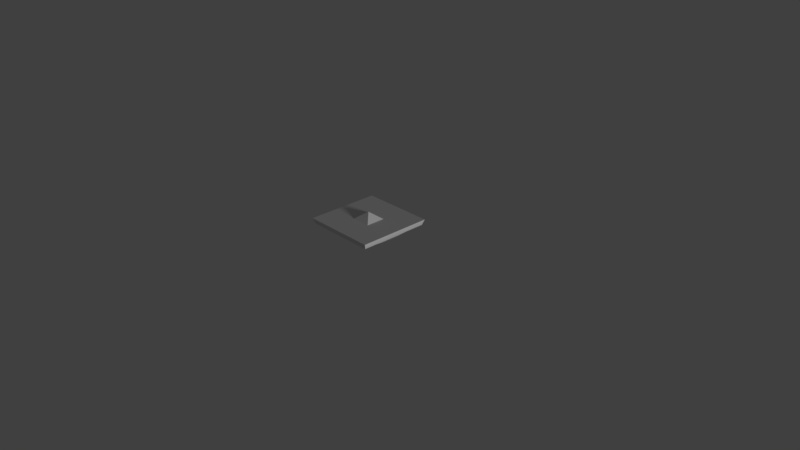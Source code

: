 # Source: GC_friction_pad.blend  (saved by Blender 2.79.0; exported with 4.5.12 LTS)
import bpy
from mathutils import Matrix  # noqa: F401  (used for matrix-valued properties, if any)

bpy.ops.wm.read_factory_settings(use_empty=True)
scene = bpy.context.scene
scene.name = 'Scene'

# ---- collections
col_collection_1 = bpy.data.collections.new('Collection 1'); scene.collection.children.link(col_collection_1)

# ---- materials (node trees are filled in below, after node groups)
mat_material = bpy.data.materials.new('Material')
mat_material.alpha_threshold = 0.0
mat_material.use_transparent_shadow = False
mat_material.roughness = 0.5
mat_material.line_color = (0.0, 0.0, 0.0, 1.0)

# ---- material node trees

# ---- world
world_world = bpy.data.worlds.new('World'); scene.world = world_world
world_world.color = (0.05088, 0.05088, 0.05088)
world_world.use_sun_shadow = False
world_world.sun_shadow_jitter_overblur = 0.0
world_world.cycles.sampling_method = 'MANUAL'

# ---- cameras
cam_camera = bpy.data.cameras.new('Camera')
cam_camera.clip_end = 100.0
cam_camera.lens = 35.0
cam_camera.sensor_width = 32.0
cam_camera.sensor_height = 18.0
cam_camera.ortho_scale = 7.314
cam_camera.dof.focus_distance = 0.0
cam_camera.dof.aperture_fstop = 128.0

# ---- lights
light_hemi = bpy.data.lights.new('Hemi', 'SUN')
light_hemi.transmission_factor = 0.0
light_hemi.angle = 0.1993
light_hemi.energy = 1.0
light_hemi.shadow_buffer_clip_start = 0.5
light_hemi.shadow_soft_size = 0.1
light_hemi.shadow_cascade_max_distance = 1000.0

# ---- meshes
me_m_bf_block_faired_111_instance_001 = bpy.data.meshes.new('m_BF_Block_Faired_111 Instance.001')
me_m_bf_block_faired_111_instance_001.from_pydata([(-9.632e-07, 0.6, 1.502e-07), (0.132, 0.5, 0.132), (0.132, 0.5, -0.132), (-0.132, 0.5, 0.132), (-0.132, 0.5, -0.132), (0.475, 0.425, -0.475), (0.475, 0.425, 0.475), (-0.475, 0.425, 0.475), (-0.475, 0.425, -0.475), (0.5, 0.5, -0.5), (0.5, 0.5, 0.5), (-0.5, 0.5, 0.5), (-0.5, 0.5, -0.5), (0.4, 0.4, -0.4), (0.4, 0.4, 0.4), (-0.4, 0.4, 0.4), (-0.4, 0.4, -0.4), (0.2, 0.3, -0.2), (0.2, 0.3, 0.2), (-0.2, 0.3, -0.2), (-0.2, 0.3, 0.2), (-0.4375, 0.4125, 0.4375), (0.4375, 0.4125, 0.4375), (0.4375, 0.4125, -0.4375), (-0.4375, 0.4125, -0.4375), (0.406, 0.368, -0.134), (0.406, 0.368, 0.134), (0.134, 0.368, -0.406), (-0.134, 0.368, -0.406), (0.134, 0.368, 0.406), (-0.134, 0.368, 0.406), (-0.406, 0.368, 0.134), (-0.406, 0.368, -0.134), (0.2028, 0.2846, -0.06697), (0.2028, 0.2846, 0.06697), (0.06697, 0.2846, -0.2028), (-0.06697, 0.2846, -0.2028), (0.06697, 0.2846, 0.2028), (-0.06697, 0.2846, 0.2028), (-0.2028, 0.2846, 0.06697), (-0.2028, 0.2846, -0.06697), (-0.333, 0.3682, 0.333), (-0.2671, 0.3312, 0.2671), (0.2671, 0.3312, 0.2671), (0.333, 0.3682, 0.333), (0.2671, 0.3312, -0.2671), (0.333, 0.3682, -0.333), (-0.333, 0.3682, -0.333), (-0.2671, 0.3312, -0.2671), (-0.1114, 0.343, -0.3374), (-0.08963, 0.3093, -0.2715), (0.1114, 0.343, -0.3374), (0.08963, 0.3093, -0.2715), (-0.3374, 0.343, 0.1114), (-0.2715, 0.3093, 0.08963), (-0.3374, 0.343, -0.1114), (-0.2715, 0.3093, -0.08963), (0.3374, 0.343, -0.1114), (0.2715, 0.3093, -0.08963), (0.3374, 0.343, 0.1114), (0.2715, 0.3093, 0.08963), (0.06792, 0.2684, -0.06795), (-0.06792, 0.2684, -0.06795), (0.06792, 0.2684, 0.06795), (-0.06792, 0.2684, 0.06795), (0.1114, 0.343, 0.3374), (0.08963, 0.3093, 0.2715), (-0.1114, 0.343, 0.3374), (-0.08963, 0.3093, 0.2715)], [], [(0, 1, 2), (1, 0, 3), (0, 4, 3), (4, 0, 2), (14, 22, 29), (9, 12, 11, 10), (5, 9, 10, 6), (6, 10, 11, 7), (7, 11, 12, 8), (9, 5, 8, 12), (68, 42, 20, 38), (16, 24, 28), (13, 23, 25), (15, 21, 31), (64, 38, 20, 39), (60, 43, 18, 34), (56, 48, 19, 40), (52, 45, 17, 35), (7, 8, 24, 21), (5, 6, 22, 23), (8, 5, 23, 24), (6, 7, 21, 22), (48, 50, 36, 19), (50, 52, 35, 36), (16, 28, 49, 47), (47, 49, 50, 48), (28, 27, 51, 49), (49, 51, 52, 50), (27, 13, 46, 51), (51, 46, 45, 52), (42, 54, 39, 20), (54, 56, 40, 39), (15, 31, 53, 41), (41, 53, 54, 42), (31, 32, 55, 53), (53, 55, 56, 54), (32, 16, 47, 55), (55, 47, 48, 56), (45, 58, 33, 17), (58, 60, 34, 33), (13, 25, 57, 46), (46, 57, 58, 45), (25, 26, 59, 57), (57, 59, 60, 58), (26, 14, 44, 59), (59, 44, 43, 60), (36, 62, 40, 19), (62, 64, 39, 40), (17, 33, 61, 35), (35, 61, 62, 36), (33, 34, 63, 61), (61, 63, 64, 62), (34, 18, 37, 63), (63, 37, 38, 64), (24, 16, 32), (21, 24, 32, 31), (22, 14, 26), (23, 22, 26, 25), (23, 13, 27), (24, 23, 27, 28), (43, 66, 37, 18), (66, 68, 38, 37), (14, 29, 65, 44), (44, 65, 66, 43), (29, 30, 67, 65), (65, 67, 68, 66), (30, 15, 41, 67), (67, 41, 42, 68), (21, 15, 30), (22, 21, 30, 29)])
me_m_bf_block_faired_111_instance_001.polygons.foreach_set('use_smooth', [0, 0, 0, 0, 1, 1, 1, 1, 1, 1, 1, 1, 1, 1, 1, 1, 1, 1, 1, 1, 1, 1, 1, 1, 1, 1, 1, 1, 1, 1, 1, 1, 1, 1, 1, 1, 1, 1, 1, 1, 1, 1, 1, 1, 1, 1, 1, 1, 1, 1, 1, 1, 1, 1, 1, 1, 1, 1, 1, 1, 1, 1, 1, 1, 1, 1, 1, 1, 1, 1])
_k = set([(5, 9), (5, 23), (6, 10), (6, 22), (7, 11), (7, 21), (8, 12), (8, 24), (9, 10), (9, 12), (10, 11), (11, 12), (21, 22), (21, 24), (21, 30), (21, 31), (22, 23), (22, 26), (22, 29), (23, 24), (23, 25), (23, 27), (24, 28), (24, 32)])
me_m_bf_block_faired_111_instance_001.attributes.new('sharp_edge', 'BOOLEAN', 'EDGE').data.foreach_set('value', [ (min(e.vertices), max(e.vertices)) in _k for e in me_m_bf_block_faired_111_instance_001.edges])
_uv = me_m_bf_block_faired_111_instance_001.uv_layers.new(name='UVMap')
_uv.uv.foreach_set('vector', [0.416, 0.8342, 0.4526, 0.8708, 0.4526, 0.7977, 0.4526, 0.8708, 0.416, 0.8342, 0.3795, 0.8708, 0.416, 0.8342, 0.3795, 0.7977, 0.3795, 0.8708, 0.3795, 0.7977, 0.416, 0.8342, 0.4526, 0.7977, 0.8861, 0.2631, 0.9889, 0.2631, 0.9889, 0.3658, 0.3476, 0.9375, 0.2696, 0.9375, 0.2696, 0.8594, 0.3476, 0.8594, 0.7135, 0.8584, 0.7104, 0.8779, 0.8353, 0.8779, 0.8322, 0.8584, 0.7135, 0.8584, 0.7104, 0.8779, 0.8353, 0.8779, 0.8322, 0.8584, 0.7135, 0.8584, 0.7104, 0.8779, 0.8353, 0.8779, 0.8322, 0.8584, 0.8353, 0.8779, 0.8322, 0.8584, 0.7135, 0.8584, 0.7104, 0.8779, 0.9278, 0.3428, 0.9065, 0.3425, 0.9149, 0.334, 0.9306, 0.3342, 0.8861, 0.2631, 0.9889, 0.2631, 0.9889, 0.3658, 0.8861, 0.2631, 0.9889, 0.2631, 0.9889, 0.3658, 0.8861, 0.2631, 0.9889, 0.2631, 0.9889, 0.3658, 0.9306, 0.3184, 0.9306, 0.3342, 0.9149, 0.334, 0.9147, 0.3183, 0.9708, 0.3211, 0.9704, 0.3425, 0.962, 0.3341, 0.9622, 0.3183, 0.9062, 0.2999, 0.9065, 0.2785, 0.915, 0.2869, 0.9148, 0.3027, 0.9491, 0.2782, 0.9705, 0.2785, 0.962, 0.287, 0.9463, 0.2868, 0.7135, 0.8584, 0.8322, 0.8584, 0.8275, 0.8291, 0.7182, 0.8291, 0.7135, 0.8584, 0.8322, 0.8584, 0.8275, 0.8291, 0.7182, 0.8291, 0.7135, 0.8584, 0.8322, 0.8584, 0.8275, 0.8291, 0.7182, 0.8291, 0.7135, 0.8584, 0.8322, 0.8584, 0.8275, 0.8291, 0.7182, 0.8291, 0.9065, 0.2785, 0.9279, 0.2782, 0.9307, 0.2868, 0.915, 0.2869, 0.9279, 0.2782, 0.9491, 0.2782, 0.9463, 0.2868, 0.9307, 0.2868, 0.8892, 0.2612, 0.9221, 0.2605, 0.925, 0.2693, 0.8979, 0.2699, 0.8979, 0.2699, 0.925, 0.2693, 0.9279, 0.2782, 0.9065, 0.2785, 0.9221, 0.2605, 0.9548, 0.2605, 0.9519, 0.2694, 0.925, 0.2693, 0.925, 0.2693, 0.9519, 0.2694, 0.9491, 0.2782, 0.9279, 0.2782, 0.9548, 0.2605, 0.9878, 0.2612, 0.9791, 0.2699, 0.9519, 0.2694, 0.9519, 0.2694, 0.9791, 0.2699, 0.9705, 0.2785, 0.9491, 0.2782, 0.9065, 0.3425, 0.9061, 0.3211, 0.9147, 0.3183, 0.9149, 0.334, 0.9061, 0.3211, 0.9062, 0.2999, 0.9148, 0.3027, 0.9147, 0.3183, 0.8892, 0.3598, 0.8885, 0.3269, 0.8973, 0.3239, 0.8979, 0.3511, 0.8979, 0.3511, 0.8973, 0.3239, 0.9061, 0.3211, 0.9065, 0.3425, 0.8885, 0.3269, 0.8885, 0.2942, 0.8973, 0.2971, 0.8973, 0.3239, 0.8973, 0.3239, 0.8973, 0.2971, 0.9062, 0.2999, 0.9061, 0.3211, 0.8885, 0.2942, 0.8892, 0.2612, 0.8979, 0.2699, 0.8973, 0.2971, 0.8973, 0.2971, 0.8979, 0.2699, 0.9065, 0.2785, 0.9062, 0.2999, 0.9705, 0.2785, 0.9708, 0.2999, 0.9622, 0.3027, 0.962, 0.287, 0.9708, 0.2999, 0.9708, 0.3211, 0.9622, 0.3183, 0.9622, 0.3027, 0.9878, 0.2612, 0.9885, 0.2941, 0.9796, 0.2971, 0.9791, 0.2699, 0.9791, 0.2699, 0.9796, 0.2971, 0.9708, 0.2999, 0.9705, 0.2785, 0.9885, 0.2941, 0.9885, 0.3268, 0.9796, 0.3239, 0.9796, 0.2971, 0.9796, 0.2971, 0.9796, 0.3239, 0.9708, 0.3211, 0.9708, 0.2999, 0.9885, 0.3268, 0.9878, 0.3598, 0.9791, 0.3511, 0.9796, 0.3239, 0.9796, 0.3239, 0.9791, 0.3511, 0.9704, 0.3425, 0.9708, 0.3211, 0.9307, 0.2868, 0.9306, 0.3026, 0.9148, 0.3027, 0.915, 0.2869, 0.9306, 0.3026, 0.9306, 0.3184, 0.9147, 0.3183, 0.9148, 0.3027, 0.962, 0.287, 0.9622, 0.3027, 0.9464, 0.3026, 0.9463, 0.2868, 0.9463, 0.2868, 0.9464, 0.3026, 0.9306, 0.3026, 0.9307, 0.2868, 0.9622, 0.3027, 0.9622, 0.3183, 0.9463, 0.3184, 0.9464, 0.3026, 0.9464, 0.3026, 0.9463, 0.3184, 0.9306, 0.3184, 0.9306, 0.3026, 0.9622, 0.3183, 0.962, 0.3341, 0.9463, 0.3342, 0.9463, 0.3184, 0.9463, 0.3184, 0.9463, 0.3342, 0.9306, 0.3342, 0.9306, 0.3184, 0.8861, 0.2631, 0.9889, 0.2631, 0.9889, 0.3658, 0.6249, 0.2046, 0.3749, 0.2013, 0.4618, 0.1869, 0.5384, 0.1879, 0.8861, 0.2631, 0.9889, 0.2631, 0.9889, 0.3658, 0.6249, 0.2046, 0.3749, 0.2013, 0.4618, 0.1869, 0.5384, 0.1879, 0.8861, 0.2631, 0.9889, 0.2631, 0.9889, 0.3658, 0.6249, 0.2046, 0.3749, 0.2013, 0.4618, 0.1869, 0.5384, 0.1879, 0.9704, 0.3425, 0.9491, 0.3428, 0.9463, 0.3342, 0.962, 0.3341, 0.9491, 0.3428, 0.9278, 0.3428, 0.9306, 0.3342, 0.9463, 0.3342, 0.9878, 0.3598, 0.9548, 0.3605, 0.9519, 0.3517, 0.9791, 0.3511, 0.9791, 0.3511, 0.9519, 0.3517, 0.9491, 0.3428, 0.9704, 0.3425, 0.9548, 0.3605, 0.9221, 0.3605, 0.925, 0.3516, 0.9519, 0.3517, 0.9519, 0.3517, 0.925, 0.3516, 0.9278, 0.3428, 0.9491, 0.3428, 0.9221, 0.3605, 0.8892, 0.3598, 0.8979, 0.3511, 0.925, 0.3516, 0.925, 0.3516, 0.8979, 0.3511, 0.9065, 0.3425, 0.9278, 0.3428, 0.8861, 0.2631, 0.9889, 0.2631, 0.9889, 0.3658, 0.6249, 0.2046, 0.3749, 0.2013, 0.4618, 0.1869, 0.5384, 0.1879])
me_m_bf_block_faired_111_instance_001.materials.append(mat_material)
me_m_bf_block_faired_111_instance_001.use_remesh_preserve_volume = False
me_m_bf_block_faired_111_instance_001.use_remesh_preserve_attributes = False
me_m_bf_block_faired_111_instance_001.use_mirror_vertex_groups = False
me_m_bf_block_faired_111_instance_001.update()
me_m_bf_block_faired_111_instance_001.normals_split_custom_set([tuple(v) for v in zip(*[iter([0.6038, 0.7971, 1.022e-06, 0.6038, 0.7971, 1.022e-06, 0.6038, 0.7971, 1.022e-06, 2.343e-07, 0.7971, 0.6038, 2.343e-07, 0.7971, 0.6038, 2.343e-07, 0.7971, 0.6038, -0.6038, 0.7971, 3.408e-07, -0.6038, 0.7971, 3.408e-07, -0.6038, 0.7971, 3.408e-07, -4.259e-07, 0.7971, -0.6038, -4.259e-07, 0.7971, -0.6038, -4.259e-07, 0.7971, -0.6038, 0.177, -0.9682, 0.177, 0.1622, -0.9733, 0.1622, 0.03986, -0.8094, 0.586, 5.773e-14, 1.0, -1.788e-07, 5.773e-14, 1.0, -1.788e-07, 5.773e-14, 1.0, -1.788e-07, 5.773e-14, 1.0, -1.788e-07, 0.831, -0.5562, 2.733e-07, 0.9487, -0.3162, 2.9e-07, 0.9487, -0.3162, 2.9e-07, 0.831, -0.5562, 2.733e-07, -2.348e-07, -0.5562, 0.831, -2.9e-07, -0.3162, 0.9487, -2.9e-07, -0.3162, 0.9487, -2.348e-07, -0.5562, 0.831, -0.831, -0.5562, -1.426e-07, -0.9487, -0.3162, -2.175e-07, -0.9487, -0.3162, -2.175e-07, -0.831, -0.5562, -1.426e-07, 1.933e-07, -0.3162, -0.9487, 1.651e-07, -0.5562, -0.831, 1.651e-07, -0.5562, -0.831, 1.933e-07, -0.3162, -0.9487, -0.05981, -0.9233, 0.3795, -0.2546, -0.9329, 0.2546, -0.1917, -0.9625, 0.1917, -0.05388, -0.9731, 0.224, -0.177, -0.9682, -0.177, -0.1622, -0.9733, -0.1622, -0.03986, -0.8094, -0.586, 0.177, -0.9682, -0.177, 0.1622, -0.9733, -0.1622, 0.586, -0.8094, -0.03986, -0.177, -0.9682, 0.177, -0.1622, -0.9733, 0.1622, -0.586, -0.8094, 0.03986, -0.05931, -0.9965, 0.05932, -0.05388, -0.9731, 0.224, -0.1917, -0.9625, 0.1917, -0.224, -0.9731, 0.05387, 0.3795, -0.9233, 0.05981, 0.2546, -0.9329, 0.2546, 0.1917, -0.9625, 0.1917, 0.224, -0.9731, 0.05387, -0.3795, -0.9233, -0.05981, -0.2546, -0.9329, -0.2546, -0.1917, -0.9625, -0.1917, -0.224, -0.9731, -0.05387, 0.05981, -0.9233, -0.3795, 0.2546, -0.9329, -0.2546, 0.1917, -0.9625, -0.1917, 0.05388, -0.9731, -0.224, -0.831, -0.5562, -1.426e-07, -0.831, -0.5562, -1.426e-07, -0.3162, -0.9487, 7.23e-08, -0.3162, -0.9487, 7.23e-08, 0.831, -0.5562, 2.733e-07, 0.831, -0.5562, 2.733e-07, 0.3162, -0.9487, 1.549e-07, 0.3162, -0.9487, 1.549e-07, 1.651e-07, -0.5562, -0.831, 1.651e-07, -0.5562, -0.831, 5.164e-08, -0.9487, -0.3162, 5.164e-08, -0.9487, -0.3162, -2.348e-07, -0.5562, 0.831, -2.348e-07, -0.5562, 0.831, -3.873e-08, -0.9487, 0.3162, -3.873e-08, -0.9487, 0.3162, -0.2546, -0.9329, -0.2546, -0.05981, -0.9233, -0.3795, -0.05388, -0.9731, -0.224, -0.1917, -0.9625, -0.1917, -0.05981, -0.9233, -0.3795, 0.05981, -0.9233, -0.3795, 0.05388, -0.9731, -0.224, -0.05388, -0.9731, -0.224, -0.177, -0.9682, -0.177, -0.03986, -0.8094, -0.586, -0.05828, -0.9225, -0.3815, -0.2321, -0.9446, -0.2321, -0.2321, -0.9446, -0.2321, -0.05828, -0.9225, -0.3815, -0.05981, -0.9233, -0.3795, -0.2546, -0.9329, -0.2546, -0.03986, -0.8094, -0.586, 0.03986, -0.8094, -0.586, 0.05828, -0.9225, -0.3815, -0.05828, -0.9225, -0.3815, -0.05828, -0.9225, -0.3815, 0.05828, -0.9225, -0.3815, 0.05981, -0.9233, -0.3795, -0.05981, -0.9233, -0.3795, 0.03986, -0.8094, -0.586, 0.177, -0.9682, -0.177, 0.2321, -0.9446, -0.2321, 0.05828, -0.9225, -0.3815, 0.05828, -0.9225, -0.3815, 0.2321, -0.9446, -0.2321, 0.2546, -0.9329, -0.2546, 0.05981, -0.9233, -0.3795, -0.2546, -0.9329, 0.2546, -0.3795, -0.9233, 0.05981, -0.224, -0.9731, 0.05387, -0.1917, -0.9625, 0.1917, -0.3795, -0.9233, 0.05981, -0.3795, -0.9233, -0.05981, -0.224, -0.9731, -0.05387, -0.224, -0.9731, 0.05387, -0.177, -0.9682, 0.177, -0.586, -0.8094, 0.03986, -0.3815, -0.9225, 0.05828, -0.2321, -0.9446, 0.2321, -0.2321, -0.9446, 0.2321, -0.3815, -0.9225, 0.05828, -0.3795, -0.9233, 0.05981, -0.2546, -0.9329, 0.2546, -0.586, -0.8094, 0.03986, -0.586, -0.8094, -0.03986, -0.3815, -0.9225, -0.05828, -0.3815, -0.9225, 0.05828, -0.3815, -0.9225, 0.05828, -0.3815, -0.9225, -0.05828, -0.3795, -0.9233, -0.05981, -0.3795, -0.9233, 0.05981, -0.586, -0.8094, -0.03986, -0.177, -0.9682, -0.177, -0.2321, -0.9446, -0.2321, -0.3815, -0.9225, -0.05828, -0.3815, -0.9225, -0.05828, -0.2321, -0.9446, -0.2321, -0.2546, -0.9329, -0.2546, -0.3795, -0.9233, -0.05981, 0.2546, -0.9329, -0.2546, 0.3795, -0.9233, -0.05981, 0.224, -0.9731, -0.05387, 0.1917, -0.9625, -0.1917, 0.3795, -0.9233, -0.05981, 0.3795, -0.9233, 0.05981, 0.224, -0.9731, 0.05387, 0.224, -0.9731, -0.05387, 0.177, -0.9682, -0.177, 0.586, -0.8094, -0.03986, 0.3815, -0.9225, -0.05828, 0.2321, -0.9446, -0.2321, 0.2321, -0.9446, -0.2321, 0.3815, -0.9225, -0.05828, 0.3795, -0.9233, -0.05981, 0.2546, -0.9329, -0.2546, 0.586, -0.8094, -0.03986, 0.586, -0.8094, 0.03986, 0.3815, -0.9225, 0.05828, 0.3815, -0.9225, -0.05828, 0.3815, -0.9225, -0.05828, 0.3815, -0.9225, 0.05828, 0.3795, -0.9233, 0.05981, 0.3795, -0.9233, -0.05981, 0.586, -0.8094, 0.03986, 0.177, -0.9682, 0.177, 0.2321, -0.9446, 0.2321, 0.3815, -0.9225, 0.05828, 0.3815, -0.9225, 0.05828, 0.2321, -0.9446, 0.2321, 0.2546, -0.9329, 0.2546, 0.3795, -0.9233, 0.05981, -0.05388, -0.9731, -0.224, -0.05931, -0.9965, -0.05932, -0.224, -0.9731, -0.05387, -0.1917, -0.9625, -0.1917, -0.05931, -0.9965, -0.05932, -0.05931, -0.9965, 0.05932, -0.224, -0.9731, 0.05387, -0.224, -0.9731, -0.05387, 0.1917, -0.9625, -0.1917, 0.224, -0.9731, -0.05387, 0.05931, -0.9965, -0.05932, 0.05388, -0.9731, -0.224, 0.05388, -0.9731, -0.224, 0.05931, -0.9965, -0.05932, -0.05931, -0.9965, -0.05932, -0.05388, -0.9731, -0.224, 0.224, -0.9731, -0.05387, 0.224, -0.9731, 0.05387, 0.05931, -0.9965, 0.05932, 0.05931, -0.9965, -0.05932, 0.05931, -0.9965, -0.05932, 0.05931, -0.9965, 0.05932, -0.05931, -0.9965, 0.05932, -0.05931, -0.9965, -0.05932, 0.224, -0.9731, 0.05387, 0.1917, -0.9625, 0.1917, 0.05388, -0.9731, 0.224, 0.05931, -0.9965, 0.05932, 0.05931, -0.9965, 0.05932, 0.05388, -0.9731, 0.224, -0.05388, -0.9731, 0.224, -0.05931, -0.9965, 0.05932, -0.1622, -0.9733, -0.1622, -0.177, -0.9682, -0.177, -0.586, -0.8094, -0.03986, -0.8161, -0.5779, -8.971e-08, -0.8161, -0.5779, -8.971e-08, -0.586, -0.8094, -0.03986, -0.586, -0.8094, 0.03986, 0.1622, -0.9733, 0.1622, 0.177, -0.9682, 0.177, 0.586, -0.8094, 0.03986, 0.8161, -0.5779, 5.981e-08, 0.8161, -0.5779, 5.981e-08, 0.586, -0.8094, 0.03986, 0.586, -0.8094, -0.03986, 0.1622, -0.9733, -0.1622, 0.177, -0.9682, -0.177, 0.03986, -0.8094, -0.586, 2.416e-07, -0.5779, -0.8161, 2.416e-07, -0.5779, -0.8161, 0.03986, -0.8094, -0.586, -0.03986, -0.8094, -0.586, 0.2546, -0.9329, 0.2546, 0.05981, -0.9233, 0.3795, 0.05388, -0.9731, 0.224, 0.1917, -0.9625, 0.1917, 0.05981, -0.9233, 0.3795, -0.05981, -0.9233, 0.3795, -0.05388, -0.9731, 0.224, 0.05388, -0.9731, 0.224, 0.177, -0.9682, 0.177, 0.03986, -0.8094, 0.586, 0.05828, -0.9225, 0.3815, 0.2321, -0.9446, 0.2321, 0.2321, -0.9446, 0.2321, 0.05828, -0.9225, 0.3815, 0.05981, -0.9233, 0.3795, 0.2546, -0.9329, 0.2546, 0.03986, -0.8094, 0.586, -0.03986, -0.8094, 0.586, -0.05828, -0.9225, 0.3815, 0.05828, -0.9225, 0.3815, 0.05828, -0.9225, 0.3815, -0.05828, -0.9225, 0.3815, -0.05981, -0.9233, 0.3795, 0.05981, -0.9233, 0.3795, -0.03986, -0.8094, 0.586, -0.177, -0.9682, 0.177, -0.2321, -0.9446, 0.2321, -0.05828, -0.9225, 0.3815, -0.05828, -0.9225, 0.3815, -0.2321, -0.9446, 0.2321, -0.2546, -0.9329, 0.2546, -0.05981, -0.9233, 0.3795, -0.1622, -0.9733, 0.1622, -0.177, -0.9682, 0.177, -0.03986, -0.8094, 0.586, -5.934e-08, -0.5779, 0.8161, -5.934e-08, -0.5779, 0.8161, -0.03986, -0.8094, 0.586, 0.03986, -0.8094, 0.586])] * 3)])

# ---- objects
ob_hemi = bpy.data.objects.new('Hemi', light_hemi)
ob_m_bf_block_faired_111_instance_001 = bpy.data.objects.new('m_BF_Block_Faired_111 Instance.001', me_m_bf_block_faired_111_instance_001)
ob_camera = bpy.data.objects.new('Camera', cam_camera)

# ---- transforms, parenting, visibility, modifiers, constraints
ob_hemi.location = (0.8914, -0.2854, -0.6287)
ob_hemi.rotation_euler = (-5.105, 1.193, 1.198)
ob_hemi.lineart.crease_threshold = 0.0
ob_m_bf_block_faired_111_instance_001.location = (0.0, 0.0, 0.0)
ob_m_bf_block_faired_111_instance_001.rotation_euler = (1.571, -0.0, 0.0)
ob_m_bf_block_faired_111_instance_001.lineart.crease_threshold = 0.0
ob_camera.location = (7.481, -6.508, 5.344)
ob_camera.rotation_euler = (1.109, 0.0, 0.8149)
ob_camera.lock_rotations_4d = False
ob_camera.empty_display_type = 'ARROWS'
ob_camera.color = (0.0, 0.0, 0.0, 0.0)
ob_camera.display_type = 'WIRE'
ob_camera.lineart.crease_threshold = 0.0

# ---- collection membership
col_collection_1.objects.link(ob_hemi)
col_collection_1.objects.link(ob_m_bf_block_faired_111_instance_001)
col_collection_1.objects.link(ob_camera)

# ---- scene / render settings (as saved in the file)
scene.camera = ob_camera
scene.frame_start = 1; scene.frame_end = 250; scene.frame_set(1)
scene.render.engine = 'BLENDER_EEVEE_NEXT'
scene.render.resolution_percentage = 50
scene.render.dither_intensity = 0.0
scene.cycles.use_denoising = False
scene.cycles.samples = 128
scene.cycles.sampling_pattern = 'TABULATED_SOBOL'
scene.cycles.use_adaptive_sampling = False
scene.cycles.use_light_tree = False
scene.cycles.blur_glossy = 0.0
scene.cycles.sample_clamp_indirect = 0.0
scene.view_settings.view_transform = 'Standard'
bpy.context.view_layer.update()
